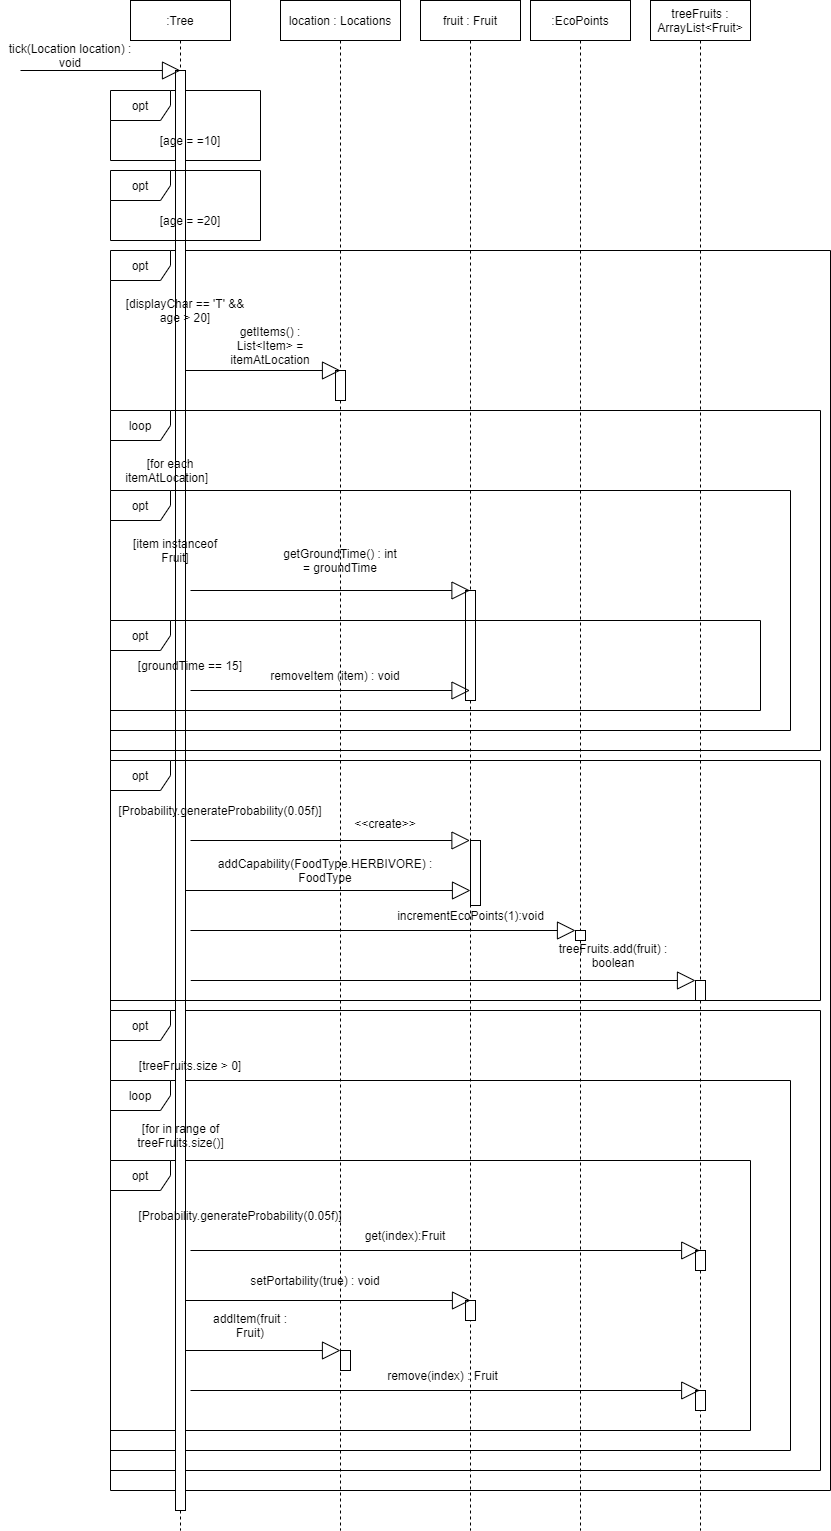

The diagram above was exported from draw.io. Its source (the exported page's mxGraphModel, read from the mxfile embedded in the PNG):
<mxGraphModel dx="1038" dy="607" grid="1" gridSize="10" guides="1" tooltips="1" connect="1" arrows="1" fold="1" page="1" pageScale="1" pageWidth="850" pageHeight="1100" math="0" shadow="0">
  <root>
    <mxCell id="0" />
    <mxCell id="1" parent="0" />
    <mxCell id="UrTQAJvQZ8A0u3zFFgvP-8" value="opt" style="shape=umlFrame;whiteSpace=wrap;html=1;" vertex="1" parent="1">
      <mxGeometry x="120" y="280" width="720" height="1240" as="geometry" />
    </mxCell>
    <mxCell id="UrTQAJvQZ8A0u3zFFgvP-41" value="opt" style="shape=umlFrame;whiteSpace=wrap;html=1;" vertex="1" parent="1">
      <mxGeometry x="120" y="1040" width="710" height="460" as="geometry" />
    </mxCell>
    <mxCell id="UrTQAJvQZ8A0u3zFFgvP-43" value="loop" style="shape=umlFrame;whiteSpace=wrap;html=1;" vertex="1" parent="1">
      <mxGeometry x="120" y="1110" width="680" height="370" as="geometry" />
    </mxCell>
    <mxCell id="UrTQAJvQZ8A0u3zFFgvP-45" value="opt" style="shape=umlFrame;whiteSpace=wrap;html=1;" vertex="1" parent="1">
      <mxGeometry x="120" y="1190" width="640" height="270" as="geometry" />
    </mxCell>
    <mxCell id="UrTQAJvQZ8A0u3zFFgvP-4" value="opt" style="shape=umlFrame;whiteSpace=wrap;html=1;" vertex="1" parent="1">
      <mxGeometry x="120" y="120" width="150" height="70" as="geometry" />
    </mxCell>
    <mxCell id="3nuBFxr9cyL0pnOWT2aG-1" value=":Tree" style="shape=umlLifeline;perimeter=lifelinePerimeter;container=1;collapsible=0;recursiveResize=0;rounded=0;shadow=0;strokeWidth=1;" parent="1" vertex="1">
      <mxGeometry x="140" y="30" width="100" height="1530" as="geometry" />
    </mxCell>
    <mxCell id="3nuBFxr9cyL0pnOWT2aG-2" value="" style="points=[];perimeter=orthogonalPerimeter;rounded=0;shadow=0;strokeWidth=1;" parent="3nuBFxr9cyL0pnOWT2aG-1" vertex="1">
      <mxGeometry x="45" y="70" width="10" height="1440" as="geometry" />
    </mxCell>
    <mxCell id="3nuBFxr9cyL0pnOWT2aG-5" value="location : Locations" style="shape=umlLifeline;perimeter=lifelinePerimeter;container=1;collapsible=0;recursiveResize=0;rounded=0;shadow=0;strokeWidth=1;" parent="1" vertex="1">
      <mxGeometry x="290" y="30" width="120" height="1530" as="geometry" />
    </mxCell>
    <mxCell id="3nuBFxr9cyL0pnOWT2aG-6" value="" style="points=[];perimeter=orthogonalPerimeter;rounded=0;shadow=0;strokeWidth=1;" parent="3nuBFxr9cyL0pnOWT2aG-5" vertex="1">
      <mxGeometry x="55" y="370" width="10" height="30" as="geometry" />
    </mxCell>
    <mxCell id="UrTQAJvQZ8A0u3zFFgvP-1" value="Extends" style="endArrow=block;endSize=16;endFill=0;html=1;textOpacity=0;" edge="1" parent="1">
      <mxGeometry x="-0.125" width="160" relative="1" as="geometry">
        <mxPoint x="30" y="100" as="sourcePoint" />
        <mxPoint x="190" y="100" as="targetPoint" />
        <mxPoint as="offset" />
      </mxGeometry>
    </mxCell>
    <mxCell id="UrTQAJvQZ8A0u3zFFgvP-3" value="tick(Location location) : void" style="text;html=1;strokeColor=none;fillColor=none;align=center;verticalAlign=middle;whiteSpace=wrap;rounded=0;" vertex="1" parent="1">
      <mxGeometry x="10" y="70" width="140" height="30" as="geometry" />
    </mxCell>
    <mxCell id="UrTQAJvQZ8A0u3zFFgvP-5" value="[age = =10]" style="text;html=1;strokeColor=none;fillColor=none;align=center;verticalAlign=middle;whiteSpace=wrap;rounded=0;" vertex="1" parent="1">
      <mxGeometry x="160" y="160" width="80" height="20" as="geometry" />
    </mxCell>
    <mxCell id="UrTQAJvQZ8A0u3zFFgvP-6" value="opt" style="shape=umlFrame;whiteSpace=wrap;html=1;" vertex="1" parent="1">
      <mxGeometry x="120" y="200" width="150" height="70" as="geometry" />
    </mxCell>
    <mxCell id="UrTQAJvQZ8A0u3zFFgvP-7" value="[age = =20]" style="text;html=1;strokeColor=none;fillColor=none;align=center;verticalAlign=middle;whiteSpace=wrap;rounded=0;" vertex="1" parent="1">
      <mxGeometry x="160" y="240" width="80" height="20" as="geometry" />
    </mxCell>
    <mxCell id="UrTQAJvQZ8A0u3zFFgvP-9" value="[displayChar == 'T' &amp;amp;&amp;amp; age &amp;gt; 20]" style="text;html=1;strokeColor=none;fillColor=none;align=center;verticalAlign=middle;whiteSpace=wrap;rounded=0;" vertex="1" parent="1">
      <mxGeometry x="130" y="310" width="130" height="60" as="geometry" />
    </mxCell>
    <mxCell id="UrTQAJvQZ8A0u3zFFgvP-10" value="Extends" style="endArrow=block;endSize=16;endFill=0;html=1;textOpacity=0;" edge="1" parent="1">
      <mxGeometry x="-0.125" width="160" relative="1" as="geometry">
        <mxPoint x="195" y="400" as="sourcePoint" />
        <mxPoint x="350" y="400" as="targetPoint" />
        <mxPoint as="offset" />
      </mxGeometry>
    </mxCell>
    <mxCell id="UrTQAJvQZ8A0u3zFFgvP-11" value="getItems() : List&amp;lt;Item&amp;gt; = itemAtLocation" style="text;html=1;strokeColor=none;fillColor=none;align=center;verticalAlign=middle;whiteSpace=wrap;rounded=0;" vertex="1" parent="1">
      <mxGeometry x="220" y="350" width="120" height="50" as="geometry" />
    </mxCell>
    <mxCell id="UrTQAJvQZ8A0u3zFFgvP-12" value="loop" style="shape=umlFrame;whiteSpace=wrap;html=1;" vertex="1" parent="1">
      <mxGeometry x="120" y="440" width="710" height="340" as="geometry" />
    </mxCell>
    <mxCell id="UrTQAJvQZ8A0u3zFFgvP-13" value="[for each itemAtLocation]&amp;nbsp;&amp;nbsp;" style="text;html=1;strokeColor=none;fillColor=none;align=center;verticalAlign=middle;whiteSpace=wrap;rounded=0;" vertex="1" parent="1">
      <mxGeometry x="120" y="480" width="120" height="40" as="geometry" />
    </mxCell>
    <mxCell id="UrTQAJvQZ8A0u3zFFgvP-14" value="opt" style="shape=umlFrame;whiteSpace=wrap;html=1;" vertex="1" parent="1">
      <mxGeometry x="120" y="790" width="710" height="240" as="geometry" />
    </mxCell>
    <mxCell id="UrTQAJvQZ8A0u3zFFgvP-15" value="opt" style="shape=umlFrame;whiteSpace=wrap;html=1;" vertex="1" parent="1">
      <mxGeometry x="120" y="520" width="680" height="240" as="geometry" />
    </mxCell>
    <mxCell id="UrTQAJvQZ8A0u3zFFgvP-16" value="[item instanceof Fruit]" style="text;html=1;strokeColor=none;fillColor=none;align=center;verticalAlign=middle;whiteSpace=wrap;rounded=0;" vertex="1" parent="1">
      <mxGeometry x="130" y="560" width="110" height="40" as="geometry" />
    </mxCell>
    <mxCell id="UrTQAJvQZ8A0u3zFFgvP-17" value="fruit : Fruit" style="shape=umlLifeline;perimeter=lifelinePerimeter;whiteSpace=wrap;html=1;container=1;collapsible=0;recursiveResize=0;outlineConnect=0;" vertex="1" parent="1">
      <mxGeometry x="430" y="30" width="100" height="1530" as="geometry" />
    </mxCell>
    <mxCell id="UrTQAJvQZ8A0u3zFFgvP-27" value="" style="points=[];perimeter=orthogonalPerimeter;rounded=0;shadow=0;strokeWidth=1;" vertex="1" parent="UrTQAJvQZ8A0u3zFFgvP-17">
      <mxGeometry x="45" y="590" width="10" height="110" as="geometry" />
    </mxCell>
    <mxCell id="UrTQAJvQZ8A0u3zFFgvP-61" value="" style="html=1;points=[];perimeter=orthogonalPerimeter;" vertex="1" parent="UrTQAJvQZ8A0u3zFFgvP-17">
      <mxGeometry x="50" y="840" width="10" height="65" as="geometry" />
    </mxCell>
    <mxCell id="UrTQAJvQZ8A0u3zFFgvP-67" value="" style="html=1;points=[];perimeter=orthogonalPerimeter;" vertex="1" parent="UrTQAJvQZ8A0u3zFFgvP-17">
      <mxGeometry x="45" y="1300" width="10" height="20" as="geometry" />
    </mxCell>
    <mxCell id="UrTQAJvQZ8A0u3zFFgvP-18" value="Extends" style="endArrow=block;endSize=16;endFill=0;html=1;textOpacity=0;" edge="1" parent="1" target="UrTQAJvQZ8A0u3zFFgvP-17">
      <mxGeometry x="-0.125" width="160" relative="1" as="geometry">
        <mxPoint x="200" y="620" as="sourcePoint" />
        <mxPoint x="330" y="620" as="targetPoint" />
        <mxPoint as="offset" />
      </mxGeometry>
    </mxCell>
    <mxCell id="UrTQAJvQZ8A0u3zFFgvP-20" value="getGroundTime() : int = groundTime" style="text;html=1;strokeColor=none;fillColor=none;align=center;verticalAlign=middle;whiteSpace=wrap;rounded=0;" vertex="1" parent="1">
      <mxGeometry x="290" y="575" width="120" height="30" as="geometry" />
    </mxCell>
    <mxCell id="UrTQAJvQZ8A0u3zFFgvP-21" value="opt" style="shape=umlFrame;whiteSpace=wrap;html=1;" vertex="1" parent="1">
      <mxGeometry x="120" y="650" width="650" height="90" as="geometry" />
    </mxCell>
    <mxCell id="UrTQAJvQZ8A0u3zFFgvP-22" value="[groundTime == 15]" style="text;html=1;strokeColor=none;fillColor=none;align=center;verticalAlign=middle;whiteSpace=wrap;rounded=0;" vertex="1" parent="1">
      <mxGeometry x="145" y="680" width="110" height="30" as="geometry" />
    </mxCell>
    <mxCell id="UrTQAJvQZ8A0u3zFFgvP-23" value="Extends" style="endArrow=block;endSize=16;endFill=0;html=1;textOpacity=0;" edge="1" parent="1">
      <mxGeometry x="-0.125" width="160" relative="1" as="geometry">
        <mxPoint x="200" y="720" as="sourcePoint" />
        <mxPoint x="479.5" y="720" as="targetPoint" />
        <mxPoint as="offset" />
      </mxGeometry>
    </mxCell>
    <mxCell id="UrTQAJvQZ8A0u3zFFgvP-24" value="removeItem (item) : void" style="text;html=1;strokeColor=none;fillColor=none;align=center;verticalAlign=middle;whiteSpace=wrap;rounded=0;" vertex="1" parent="1">
      <mxGeometry x="255" y="690" width="180" height="30" as="geometry" />
    </mxCell>
    <mxCell id="UrTQAJvQZ8A0u3zFFgvP-25" value="[Probability.generateProbability(0.05f)]" style="text;html=1;strokeColor=none;fillColor=none;align=center;verticalAlign=middle;whiteSpace=wrap;rounded=0;" vertex="1" parent="1">
      <mxGeometry x="120" y="825" width="220" height="30" as="geometry" />
    </mxCell>
    <mxCell id="UrTQAJvQZ8A0u3zFFgvP-26" value="treeFruits : ArrayList&amp;lt;Fruit&amp;gt;" style="shape=umlLifeline;perimeter=lifelinePerimeter;whiteSpace=wrap;html=1;container=1;collapsible=0;recursiveResize=0;outlineConnect=0;" vertex="1" parent="1">
      <mxGeometry x="660" y="30" width="100" height="1530" as="geometry" />
    </mxCell>
    <mxCell id="UrTQAJvQZ8A0u3zFFgvP-68" value="" style="html=1;points=[];perimeter=orthogonalPerimeter;" vertex="1" parent="UrTQAJvQZ8A0u3zFFgvP-26">
      <mxGeometry x="45" y="1250" width="10" height="20" as="geometry" />
    </mxCell>
    <mxCell id="UrTQAJvQZ8A0u3zFFgvP-66" value="" style="html=1;points=[];perimeter=orthogonalPerimeter;" vertex="1" parent="UrTQAJvQZ8A0u3zFFgvP-26">
      <mxGeometry x="45" y="1390" width="10" height="20" as="geometry" />
    </mxCell>
    <mxCell id="UrTQAJvQZ8A0u3zFFgvP-28" value="Extends" style="endArrow=block;endSize=16;endFill=0;html=1;textOpacity=0;" edge="1" parent="1" target="UrTQAJvQZ8A0u3zFFgvP-17">
      <mxGeometry x="-0.125" width="160" relative="1" as="geometry">
        <mxPoint x="200" y="870" as="sourcePoint" />
        <mxPoint x="479.5" y="880" as="targetPoint" />
        <mxPoint as="offset" />
      </mxGeometry>
    </mxCell>
    <mxCell id="UrTQAJvQZ8A0u3zFFgvP-30" value="&amp;lt;&amp;lt;create&amp;gt;&amp;gt;" style="text;html=1;strokeColor=none;fillColor=none;align=center;verticalAlign=middle;whiteSpace=wrap;rounded=0;" vertex="1" parent="1">
      <mxGeometry x="360" y="840" width="70" height="25" as="geometry" />
    </mxCell>
    <mxCell id="UrTQAJvQZ8A0u3zFFgvP-31" value="Extends" style="endArrow=block;endSize=16;endFill=0;html=1;textOpacity=0;entryX=0.5;entryY=0;entryDx=0;entryDy=0;" edge="1" parent="1" target="UrTQAJvQZ8A0u3zFFgvP-36">
      <mxGeometry x="-0.125" width="160" relative="1" as="geometry">
        <mxPoint x="195.25" y="920" as="sourcePoint" />
        <mxPoint x="474.75" y="920" as="targetPoint" />
        <mxPoint as="offset" />
      </mxGeometry>
    </mxCell>
    <mxCell id="UrTQAJvQZ8A0u3zFFgvP-32" value="addCapability(FoodType.HERBIVORE) : FoodType" style="text;html=1;strokeColor=none;fillColor=none;align=center;verticalAlign=middle;whiteSpace=wrap;rounded=0;" vertex="1" parent="1">
      <mxGeometry x="220" y="890" width="230" height="20" as="geometry" />
    </mxCell>
    <mxCell id="UrTQAJvQZ8A0u3zFFgvP-33" value=":EcoPoints" style="shape=umlLifeline;perimeter=lifelinePerimeter;whiteSpace=wrap;html=1;container=1;collapsible=0;recursiveResize=0;outlineConnect=0;" vertex="1" parent="1">
      <mxGeometry x="540" y="30" width="100" height="1530" as="geometry" />
    </mxCell>
    <mxCell id="UrTQAJvQZ8A0u3zFFgvP-34" value="Extends" style="endArrow=block;endSize=16;endFill=0;html=1;textOpacity=0;" edge="1" parent="1" source="UrTQAJvQZ8A0u3zFFgvP-62" target="UrTQAJvQZ8A0u3zFFgvP-33">
      <mxGeometry x="-0.125" width="160" relative="1" as="geometry">
        <mxPoint x="200" y="960" as="sourcePoint" />
        <mxPoint x="479.5" y="990" as="targetPoint" />
        <mxPoint as="offset" />
      </mxGeometry>
    </mxCell>
    <mxCell id="UrTQAJvQZ8A0u3zFFgvP-36" value="incrementEcoPoints(1):void" style="text;html=1;strokeColor=none;fillColor=none;align=center;verticalAlign=middle;whiteSpace=wrap;rounded=0;" vertex="1" parent="1">
      <mxGeometry x="402.5" y="920" width="155" height="50" as="geometry" />
    </mxCell>
    <mxCell id="UrTQAJvQZ8A0u3zFFgvP-39" value="Extends" style="endArrow=block;endSize=16;endFill=0;html=1;textOpacity=0;" edge="1" parent="1" source="UrTQAJvQZ8A0u3zFFgvP-64" target="UrTQAJvQZ8A0u3zFFgvP-26">
      <mxGeometry x="-0.125" width="160" relative="1" as="geometry">
        <mxPoint x="200.25" y="1010" as="sourcePoint" />
        <mxPoint x="589.75" y="1010" as="targetPoint" />
        <mxPoint as="offset" />
      </mxGeometry>
    </mxCell>
    <mxCell id="UrTQAJvQZ8A0u3zFFgvP-40" value="treeFruits.add(fruit) : boolean" style="text;html=1;strokeColor=none;fillColor=none;align=center;verticalAlign=middle;whiteSpace=wrap;rounded=0;" vertex="1" parent="1">
      <mxGeometry x="557.5" y="970" width="130" height="30" as="geometry" />
    </mxCell>
    <mxCell id="UrTQAJvQZ8A0u3zFFgvP-42" value="[treeFruits.size &amp;gt; 0]" style="text;html=1;strokeColor=none;fillColor=none;align=center;verticalAlign=middle;whiteSpace=wrap;rounded=0;" vertex="1" parent="1">
      <mxGeometry x="140" y="1080" width="120" height="30" as="geometry" />
    </mxCell>
    <mxCell id="UrTQAJvQZ8A0u3zFFgvP-44" value="[for in range of treeFruits.size()]" style="text;html=1;strokeColor=none;fillColor=none;align=center;verticalAlign=middle;whiteSpace=wrap;rounded=0;" vertex="1" parent="1">
      <mxGeometry x="122.5" y="1157.5" width="135" height="15" as="geometry" />
    </mxCell>
    <mxCell id="UrTQAJvQZ8A0u3zFFgvP-46" value="[Probability.generateProbability(0.05f)]" style="text;html=1;strokeColor=none;fillColor=none;align=center;verticalAlign=middle;whiteSpace=wrap;rounded=0;" vertex="1" parent="1">
      <mxGeometry x="140" y="1230" width="220" height="30" as="geometry" />
    </mxCell>
    <mxCell id="UrTQAJvQZ8A0u3zFFgvP-53" value="get(index):Fruit" style="text;html=1;strokeColor=none;fillColor=none;align=center;verticalAlign=middle;whiteSpace=wrap;rounded=0;" vertex="1" parent="1">
      <mxGeometry x="350" y="1250" width="130" height="30" as="geometry" />
    </mxCell>
    <mxCell id="UrTQAJvQZ8A0u3zFFgvP-54" value="Extends" style="endArrow=block;endSize=16;endFill=0;html=1;textOpacity=0;" edge="1" parent="1">
      <mxGeometry x="-0.125" width="160" relative="1" as="geometry">
        <mxPoint x="200" y="1280" as="sourcePoint" />
        <mxPoint x="709.25" y="1280" as="targetPoint" />
        <mxPoint as="offset" />
      </mxGeometry>
    </mxCell>
    <mxCell id="UrTQAJvQZ8A0u3zFFgvP-55" value="Extends" style="endArrow=block;endSize=16;endFill=0;html=1;textOpacity=0;entryX=0.5;entryY=0;entryDx=0;entryDy=0;" edge="1" parent="1">
      <mxGeometry x="-0.125" width="160" relative="1" as="geometry">
        <mxPoint x="195.25" y="1330" as="sourcePoint" />
        <mxPoint x="480" y="1330" as="targetPoint" />
        <mxPoint as="offset" />
      </mxGeometry>
    </mxCell>
    <mxCell id="UrTQAJvQZ8A0u3zFFgvP-56" value="setPortability(true) : void" style="text;html=1;strokeColor=none;fillColor=none;align=center;verticalAlign=middle;whiteSpace=wrap;rounded=0;" vertex="1" parent="1">
      <mxGeometry x="210" y="1300" width="230" height="20" as="geometry" />
    </mxCell>
    <mxCell id="UrTQAJvQZ8A0u3zFFgvP-57" value="Extends" style="endArrow=block;endSize=16;endFill=0;html=1;textOpacity=0;" edge="1" parent="1">
      <mxGeometry x="-0.125" width="160" relative="1" as="geometry">
        <mxPoint x="195" y="1380" as="sourcePoint" />
        <mxPoint x="350" y="1380" as="targetPoint" />
        <mxPoint as="offset" />
      </mxGeometry>
    </mxCell>
    <mxCell id="UrTQAJvQZ8A0u3zFFgvP-58" value="addItem(fruit : Fruit)" style="text;html=1;strokeColor=none;fillColor=none;align=center;verticalAlign=middle;whiteSpace=wrap;rounded=0;" vertex="1" parent="1">
      <mxGeometry x="210" y="1340" width="100" height="30" as="geometry" />
    </mxCell>
    <mxCell id="UrTQAJvQZ8A0u3zFFgvP-59" value="Extends" style="endArrow=block;endSize=16;endFill=0;html=1;textOpacity=0;" edge="1" parent="1">
      <mxGeometry x="-0.125" width="160" relative="1" as="geometry">
        <mxPoint x="200" y="1420" as="sourcePoint" />
        <mxPoint x="709.25" y="1420" as="targetPoint" />
        <mxPoint as="offset" />
      </mxGeometry>
    </mxCell>
    <mxCell id="UrTQAJvQZ8A0u3zFFgvP-60" value="remove(index) : Fruit" style="text;html=1;strokeColor=none;fillColor=none;align=center;verticalAlign=middle;whiteSpace=wrap;rounded=0;" vertex="1" parent="1">
      <mxGeometry x="395" y="1390" width="115" height="30" as="geometry" />
    </mxCell>
    <mxCell id="UrTQAJvQZ8A0u3zFFgvP-62" value="" style="html=1;points=[];perimeter=orthogonalPerimeter;" vertex="1" parent="1">
      <mxGeometry x="585" y="960" width="10" height="10" as="geometry" />
    </mxCell>
    <mxCell id="UrTQAJvQZ8A0u3zFFgvP-63" value="Extends" style="endArrow=block;endSize=16;endFill=0;html=1;textOpacity=0;" edge="1" parent="1" target="UrTQAJvQZ8A0u3zFFgvP-62">
      <mxGeometry x="-0.125" width="160" relative="1" as="geometry">
        <mxPoint x="200" y="960" as="sourcePoint" />
        <mxPoint x="589.5" y="960" as="targetPoint" />
        <mxPoint as="offset" />
      </mxGeometry>
    </mxCell>
    <mxCell id="UrTQAJvQZ8A0u3zFFgvP-65" value="" style="html=1;points=[];perimeter=orthogonalPerimeter;" vertex="1" parent="1">
      <mxGeometry x="350" y="1380" width="10" height="20" as="geometry" />
    </mxCell>
    <mxCell id="UrTQAJvQZ8A0u3zFFgvP-64" value="" style="html=1;points=[];perimeter=orthogonalPerimeter;" vertex="1" parent="1">
      <mxGeometry x="705" y="1010" width="10" height="20" as="geometry" />
    </mxCell>
    <mxCell id="UrTQAJvQZ8A0u3zFFgvP-70" value="Extends" style="endArrow=block;endSize=16;endFill=0;html=1;textOpacity=0;" edge="1" parent="1" target="UrTQAJvQZ8A0u3zFFgvP-64">
      <mxGeometry x="-0.125" width="160" relative="1" as="geometry">
        <mxPoint x="200.25" y="1010" as="sourcePoint" />
        <mxPoint x="709.5" y="1010" as="targetPoint" />
        <mxPoint as="offset" />
      </mxGeometry>
    </mxCell>
  </root>
</mxGraphModel>